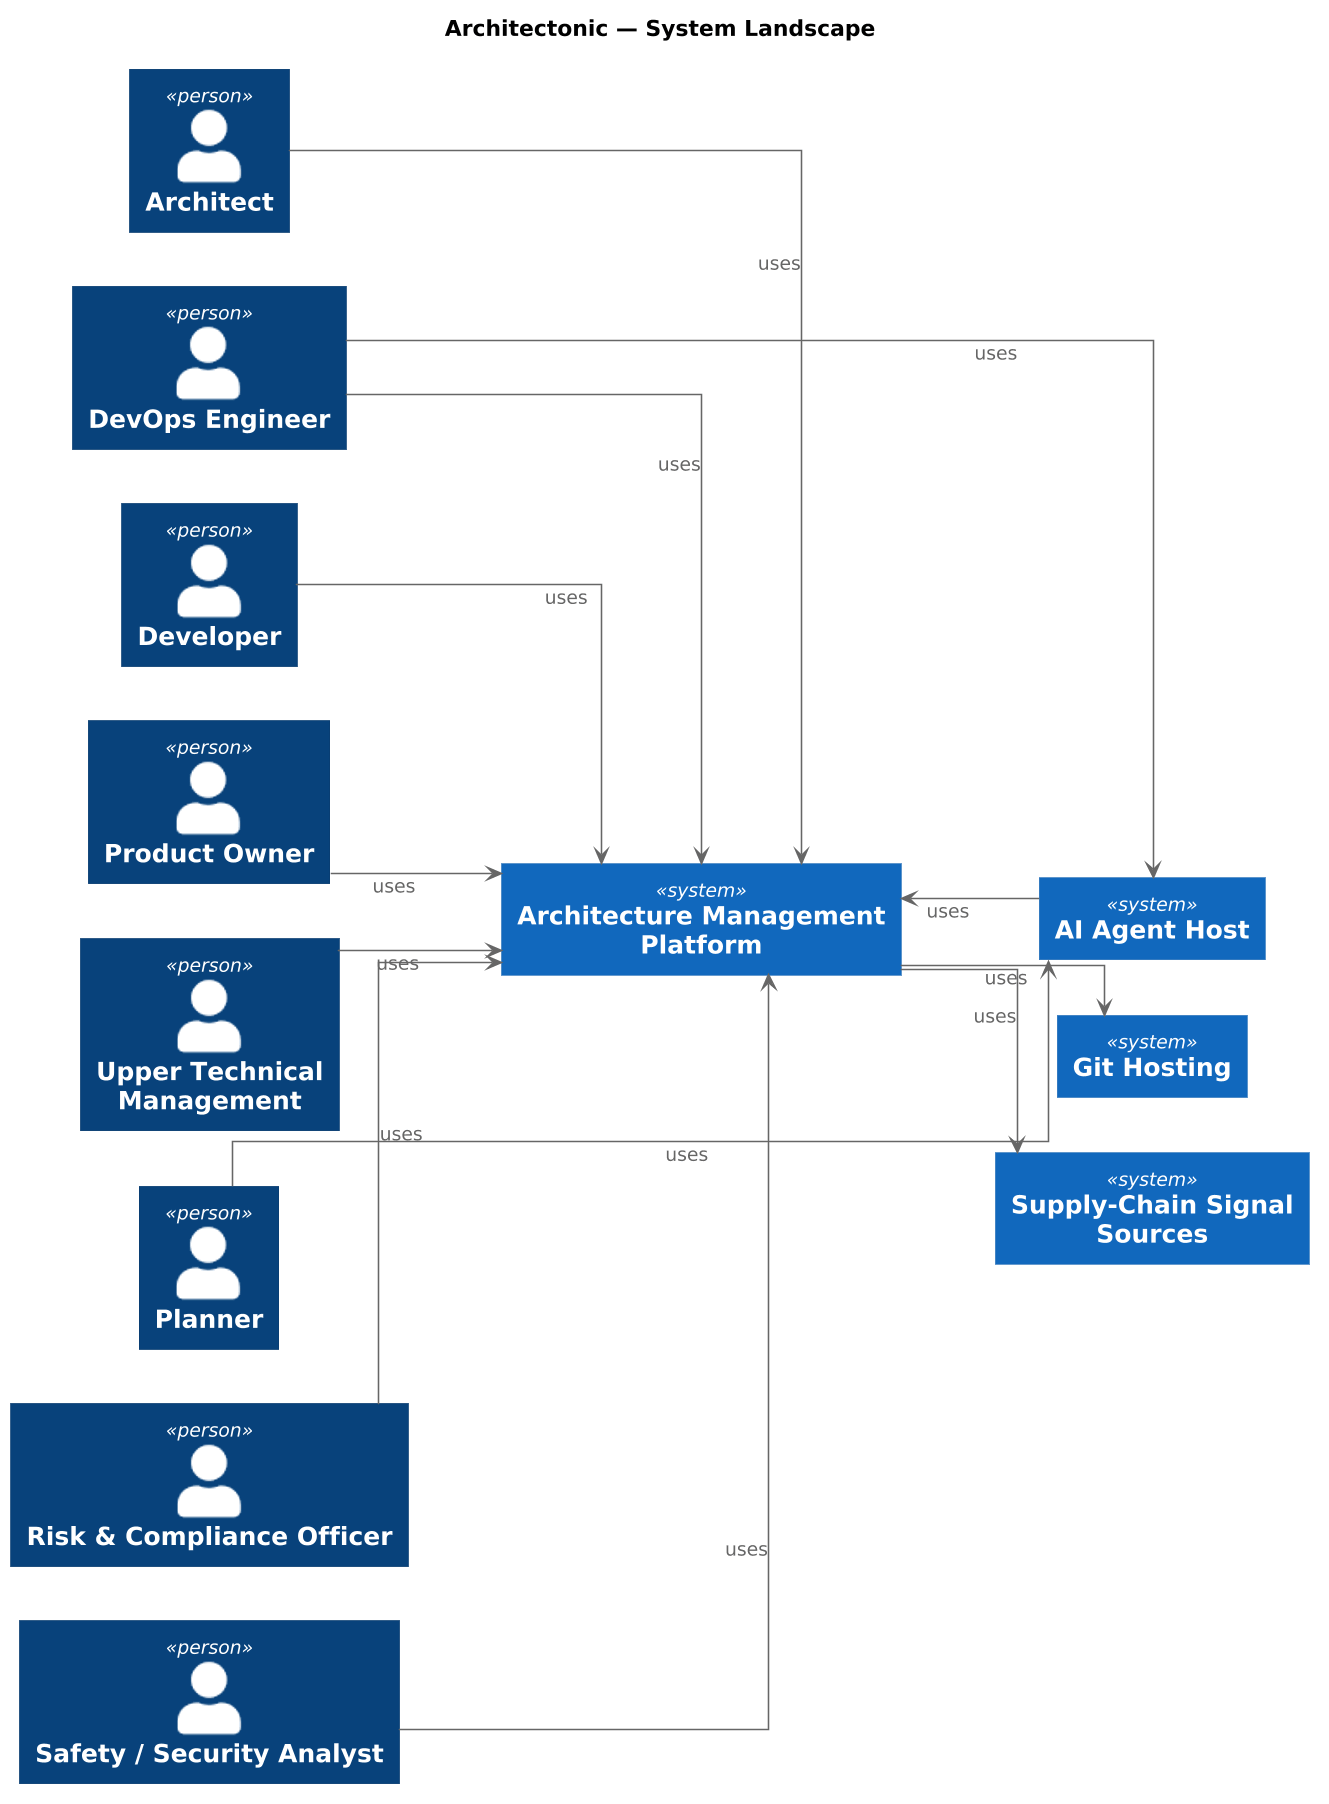

The diagram above was rendered by PlantUML. Its source (embedded in the PNG):
@startuml
skinparamlocked dpi 150
!include <C4/C4_Component>
left to right direction
skinparam shadowing false
skinparam linetype ortho
skinparam defaultTextAlignment center
skinparam wrapWidth 240
skinparam maxMessageSize 240

title Architectonic — System Landscape

System(APP_hkrdtm, "Architecture Management Platform")
System(APP_v6AXNw, "AI Agent Host")
System(APP_Je9pmw, "Git Hosting")
System(APP_JqIBPJ, "Supply-Chain Signal Sources")
APP_hkrdtm -[hidden]right- APP_v6AXNw
APP_v6AXNw -[hidden]right- APP_Je9pmw
APP_Je9pmw -[hidden]right- APP_JqIBPJ

Person(ACT_Nn7Oo7, "Architect")
Person(ACT_OLWiNc, "DevOps Engineer")
Person(ACT_Pp8Qq8, "Developer")
Person(ACT_Rr9Ss9, "Product Owner")
Person(ACT_Ut1Vv1, "Upper Technical Management")
Person(ROL_d9VJu9, "Planner")
Person(ROL_abNYhO, "Risk & Compliance Officer")
Person(ROL_yswDMB, "Safety / Security Analyst")

ACT_Nn7Oo7 -[hidden]right- ACT_OLWiNc
ACT_OLWiNc -[hidden]right- ACT_Pp8Qq8
ACT_Pp8Qq8 -[hidden]right- ACT_Rr9Ss9
ACT_Rr9Ss9 -[hidden]right- ACT_Ut1Vv1
ACT_Ut1Vv1 -[hidden]right- ROL_d9VJu9
ROL_d9VJu9 -[hidden]right- ROL_abNYhO
ROL_abNYhO -[hidden]right- ROL_yswDMB
ROL_yswDMB -[hidden]right- APP_hkrdtm
APP_hkrdtm -[hidden]right- APP_v6AXNw
APP_v6AXNw -[hidden]right- APP_Je9pmw
APP_Je9pmw -[hidden]right- APP_JqIBPJ


ACT_Nn7Oo7 --> APP_hkrdtm : uses
ACT_OLWiNc --> APP_hkrdtm : uses
ACT_OLWiNc --> APP_v6AXNw : uses
ACT_Pp8Qq8 --> APP_hkrdtm : uses
ACT_Rr9Ss9 --> APP_hkrdtm : uses
ACT_Ut1Vv1 --> APP_hkrdtm : uses
APP_v6AXNw --> APP_hkrdtm : uses
APP_hkrdtm --> APP_Je9pmw : uses
APP_hkrdtm --> APP_JqIBPJ : uses
ROL_d9VJu9 --> APP_v6AXNw : uses
ROL_abNYhO --> APP_hkrdtm : uses
ROL_yswDMB --> APP_hkrdtm : uses
@enduml